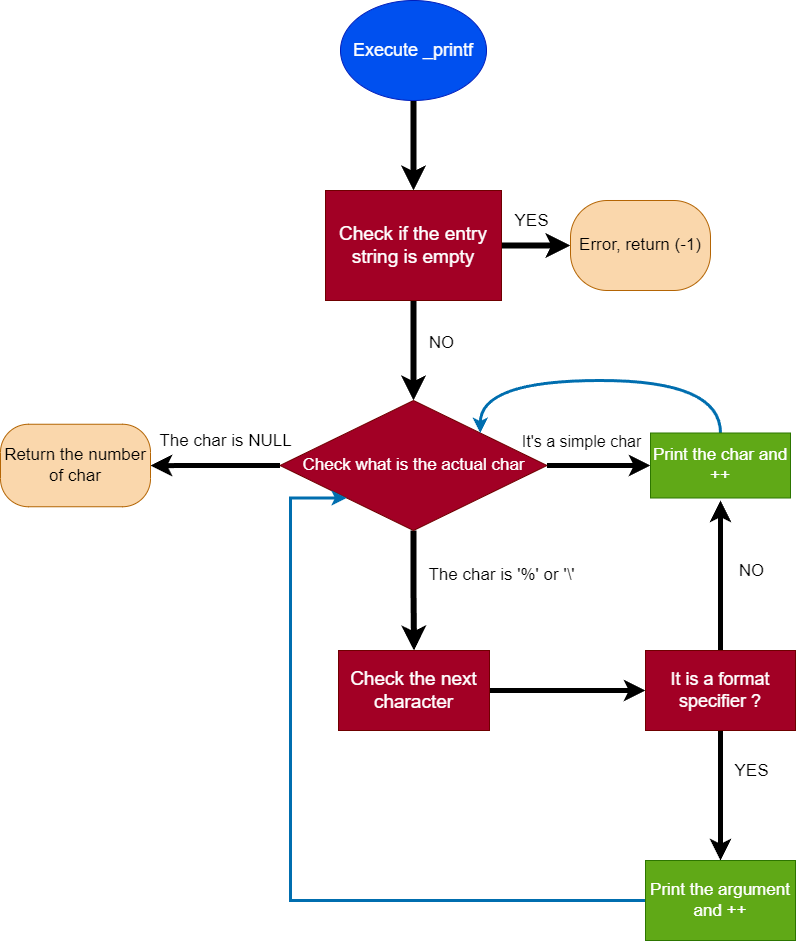

The diagram above was exported from draw.io. Its source (the exported page's mxGraphModel, read from the mxfile embedded in the PNG):
<mxGraphModel dx="1990" dy="1079" grid="1" gridSize="10" guides="1" tooltips="1" connect="1" arrows="1" fold="1" page="1" pageScale="1" pageWidth="827" pageHeight="1169" math="0" shadow="0">
  <root>
    <mxCell id="0" />
    <mxCell id="1" parent="0" />
    <mxCell id="YaUC2y1ueOvBFoX3K7fg-4" style="edgeStyle=orthogonalEdgeStyle;rounded=0;orthogonalLoop=1;jettySize=auto;html=1;strokeWidth=6;" edge="1" parent="1" source="YaUC2y1ueOvBFoX3K7fg-2" target="YaUC2y1ueOvBFoX3K7fg-5">
      <mxGeometry relative="1" as="geometry">
        <mxPoint x="413" y="250" as="targetPoint" />
        <mxPoint x="413" y="180" as="sourcePoint" />
        <Array as="points" />
      </mxGeometry>
    </mxCell>
    <mxCell id="YaUC2y1ueOvBFoX3K7fg-2" value="&lt;font style=&quot;font-size: 18px;&quot;&gt;Execute _printf&lt;/font&gt;" style="ellipse;whiteSpace=wrap;html=1;fillColor=#0050ef;fontColor=#ffffff;strokeColor=#001DBC;" vertex="1" parent="1">
      <mxGeometry x="340" y="70" width="146" height="100" as="geometry" />
    </mxCell>
    <mxCell id="YaUC2y1ueOvBFoX3K7fg-7" style="edgeStyle=orthogonalEdgeStyle;rounded=0;orthogonalLoop=1;jettySize=auto;html=1;strokeWidth=6;exitX=1;exitY=0.5;exitDx=0;exitDy=0;" edge="1" parent="1" source="YaUC2y1ueOvBFoX3K7fg-5" target="YaUC2y1ueOvBFoX3K7fg-8">
      <mxGeometry relative="1" as="geometry">
        <mxPoint x="600" y="315" as="targetPoint" />
        <mxPoint x="520" y="315" as="sourcePoint" />
      </mxGeometry>
    </mxCell>
    <mxCell id="YaUC2y1ueOvBFoX3K7fg-13" value="&lt;font style=&quot;font-size: 17px;&quot;&gt;YES&lt;/font&gt;" style="edgeLabel;html=1;align=center;verticalAlign=middle;resizable=0;points=[];" vertex="1" connectable="0" parent="YaUC2y1ueOvBFoX3K7fg-7">
      <mxGeometry x="-0.1594" y="-1" relative="1" as="geometry">
        <mxPoint y="-26" as="offset" />
      </mxGeometry>
    </mxCell>
    <mxCell id="YaUC2y1ueOvBFoX3K7fg-18" style="edgeStyle=orthogonalEdgeStyle;rounded=0;orthogonalLoop=1;jettySize=auto;html=1;entryX=0.5;entryY=0;entryDx=0;entryDy=0;strokeWidth=6;" edge="1" parent="1" source="YaUC2y1ueOvBFoX3K7fg-5" target="YaUC2y1ueOvBFoX3K7fg-17">
      <mxGeometry relative="1" as="geometry" />
    </mxCell>
    <mxCell id="YaUC2y1ueOvBFoX3K7fg-19" value="&lt;font style=&quot;font-size: 17px;&quot;&gt;NO&lt;/font&gt;" style="edgeLabel;html=1;align=center;verticalAlign=middle;resizable=0;points=[];" vertex="1" connectable="0" parent="YaUC2y1ueOvBFoX3K7fg-18">
      <mxGeometry x="-0.16" relative="1" as="geometry">
        <mxPoint x="27" as="offset" />
      </mxGeometry>
    </mxCell>
    <mxCell id="YaUC2y1ueOvBFoX3K7fg-5" value="&lt;font style=&quot;font-size: 19px;&quot;&gt;Check if the entry string is empty&lt;/font&gt;" style="rounded=0;whiteSpace=wrap;html=1;fillColor=#a20025;fontColor=#ffffff;strokeColor=#6F0000;" vertex="1" parent="1">
      <mxGeometry x="325" y="260" width="176" height="110" as="geometry" />
    </mxCell>
    <mxCell id="YaUC2y1ueOvBFoX3K7fg-8" value="&lt;font style=&quot;font-size: 17px;&quot;&gt;Error, return (-1)&lt;/font&gt;" style="rounded=1;whiteSpace=wrap;html=1;fillColor=#fad7ac;strokeColor=#b46504;glass=0;shadow=0;arcSize=41;" vertex="1" parent="1">
      <mxGeometry x="570" y="270" width="140" height="90" as="geometry" />
    </mxCell>
    <mxCell id="YaUC2y1ueOvBFoX3K7fg-21" value="" style="edgeStyle=orthogonalEdgeStyle;rounded=0;orthogonalLoop=1;jettySize=auto;html=1;strokeWidth=6;" edge="1" parent="1" source="YaUC2y1ueOvBFoX3K7fg-17" target="YaUC2y1ueOvBFoX3K7fg-20">
      <mxGeometry relative="1" as="geometry" />
    </mxCell>
    <mxCell id="YaUC2y1ueOvBFoX3K7fg-22" value="&lt;font style=&quot;font-size: 17px;&quot;&gt;&lt;font style=&quot;&quot;&gt;The char is '%&lt;/font&gt;' or '\'&lt;/font&gt;" style="edgeLabel;html=1;align=center;verticalAlign=middle;resizable=0;points=[];" vertex="1" connectable="0" parent="YaUC2y1ueOvBFoX3K7fg-21">
      <mxGeometry x="-0.2696" y="-2" relative="1" as="geometry">
        <mxPoint x="89" as="offset" />
      </mxGeometry>
    </mxCell>
    <mxCell id="YaUC2y1ueOvBFoX3K7fg-25" value="" style="edgeStyle=orthogonalEdgeStyle;rounded=0;orthogonalLoop=1;jettySize=auto;html=1;strokeWidth=5;" edge="1" parent="1" source="YaUC2y1ueOvBFoX3K7fg-17" target="YaUC2y1ueOvBFoX3K7fg-24">
      <mxGeometry relative="1" as="geometry" />
    </mxCell>
    <mxCell id="YaUC2y1ueOvBFoX3K7fg-39" value="&lt;font style=&quot;font-size: 16px;&quot;&gt;It's a simple char&lt;/font&gt;" style="edgeLabel;html=1;align=center;verticalAlign=middle;resizable=0;points=[];" vertex="1" connectable="0" parent="YaUC2y1ueOvBFoX3K7fg-25">
      <mxGeometry x="-0.1787" y="-1" relative="1" as="geometry">
        <mxPoint x="-9" y="-26" as="offset" />
      </mxGeometry>
    </mxCell>
    <mxCell id="YaUC2y1ueOvBFoX3K7fg-37" value="" style="edgeStyle=orthogonalEdgeStyle;rounded=0;orthogonalLoop=1;jettySize=auto;html=1;strokeWidth=5;" edge="1" parent="1" source="YaUC2y1ueOvBFoX3K7fg-17" target="YaUC2y1ueOvBFoX3K7fg-36">
      <mxGeometry relative="1" as="geometry" />
    </mxCell>
    <mxCell id="YaUC2y1ueOvBFoX3K7fg-38" value="&lt;font style=&quot;font-size: 17px;&quot;&gt;The char is NULL&lt;/font&gt;" style="edgeLabel;html=1;align=center;verticalAlign=middle;resizable=0;points=[];" vertex="1" connectable="0" parent="YaUC2y1ueOvBFoX3K7fg-37">
      <mxGeometry x="-0.2473" y="-2" relative="1" as="geometry">
        <mxPoint x="-6" y="-23" as="offset" />
      </mxGeometry>
    </mxCell>
    <mxCell id="YaUC2y1ueOvBFoX3K7fg-17" value="&lt;font style=&quot;font-size: 17px;&quot;&gt;Check what is the actual char&lt;/font&gt;" style="rhombus;whiteSpace=wrap;html=1;fillColor=#a20025;fontColor=#ffffff;strokeColor=#6F0000;" vertex="1" parent="1">
      <mxGeometry x="279.5" y="470" width="267" height="130" as="geometry" />
    </mxCell>
    <mxCell id="YaUC2y1ueOvBFoX3K7fg-27" value="" style="edgeStyle=orthogonalEdgeStyle;rounded=0;orthogonalLoop=1;jettySize=auto;html=1;strokeWidth=5;" edge="1" parent="1" source="YaUC2y1ueOvBFoX3K7fg-20" target="YaUC2y1ueOvBFoX3K7fg-26">
      <mxGeometry relative="1" as="geometry" />
    </mxCell>
    <mxCell id="YaUC2y1ueOvBFoX3K7fg-20" value="&lt;font style=&quot;font-size: 19px;&quot;&gt;Check the next character&lt;/font&gt;" style="whiteSpace=wrap;html=1;fillColor=#a20025;strokeColor=#6F0000;fontColor=#ffffff;" vertex="1" parent="1">
      <mxGeometry x="338" y="720" width="151" height="80" as="geometry" />
    </mxCell>
    <mxCell id="YaUC2y1ueOvBFoX3K7fg-30" style="edgeStyle=orthogonalEdgeStyle;rounded=0;orthogonalLoop=1;jettySize=auto;html=1;entryX=1;entryY=0;entryDx=0;entryDy=0;curved=1;strokeWidth=3;fillColor=#1ba1e2;strokeColor=#006EAF;" edge="1" parent="1" source="YaUC2y1ueOvBFoX3K7fg-24" target="YaUC2y1ueOvBFoX3K7fg-17">
      <mxGeometry relative="1" as="geometry">
        <Array as="points">
          <mxPoint x="720" y="450" />
          <mxPoint x="480" y="450" />
        </Array>
      </mxGeometry>
    </mxCell>
    <mxCell id="YaUC2y1ueOvBFoX3K7fg-24" value="&lt;font style=&quot;font-size: 17px;&quot;&gt;Print the char and ++&lt;/font&gt;" style="whiteSpace=wrap;html=1;fillColor=#60a917;strokeColor=#2D7600;fontColor=#ffffff;" vertex="1" parent="1">
      <mxGeometry x="650" y="502.5" width="140" height="65" as="geometry" />
    </mxCell>
    <mxCell id="YaUC2y1ueOvBFoX3K7fg-28" style="edgeStyle=orthogonalEdgeStyle;rounded=0;orthogonalLoop=1;jettySize=auto;html=1;strokeWidth=5;" edge="1" parent="1" source="YaUC2y1ueOvBFoX3K7fg-26">
      <mxGeometry relative="1" as="geometry">
        <mxPoint x="720" y="570" as="targetPoint" />
      </mxGeometry>
    </mxCell>
    <mxCell id="YaUC2y1ueOvBFoX3K7fg-29" value="&lt;font style=&quot;font-size: 17px;&quot;&gt;NO&lt;/font&gt;" style="edgeLabel;html=1;align=center;verticalAlign=middle;resizable=0;points=[];" vertex="1" connectable="0" parent="YaUC2y1ueOvBFoX3K7fg-28">
      <mxGeometry x="0.271" relative="1" as="geometry">
        <mxPoint x="30" y="16" as="offset" />
      </mxGeometry>
    </mxCell>
    <mxCell id="YaUC2y1ueOvBFoX3K7fg-33" value="" style="edgeStyle=orthogonalEdgeStyle;rounded=0;orthogonalLoop=1;jettySize=auto;html=1;strokeWidth=5;" edge="1" parent="1" source="YaUC2y1ueOvBFoX3K7fg-26" target="YaUC2y1ueOvBFoX3K7fg-32">
      <mxGeometry relative="1" as="geometry">
        <Array as="points">
          <mxPoint x="720" y="840" />
          <mxPoint x="720" y="840" />
        </Array>
      </mxGeometry>
    </mxCell>
    <mxCell id="YaUC2y1ueOvBFoX3K7fg-35" value="&lt;font style=&quot;font-size: 17px;&quot;&gt;YES&lt;/font&gt;" style="edgeLabel;html=1;align=center;verticalAlign=middle;resizable=0;points=[];rotation=0;" vertex="1" connectable="0" parent="YaUC2y1ueOvBFoX3K7fg-33">
      <mxGeometry x="-0.4308" y="-2" relative="1" as="geometry">
        <mxPoint x="32" y="3" as="offset" />
      </mxGeometry>
    </mxCell>
    <mxCell id="YaUC2y1ueOvBFoX3K7fg-26" value="&lt;font style=&quot;font-size: 18px;&quot;&gt;It is a format specifier ?&lt;/font&gt;" style="whiteSpace=wrap;html=1;fillColor=#a20025;strokeColor=#6F0000;fontColor=#ffffff;" vertex="1" parent="1">
      <mxGeometry x="645" y="720" width="150" height="80" as="geometry" />
    </mxCell>
    <mxCell id="YaUC2y1ueOvBFoX3K7fg-34" style="edgeStyle=orthogonalEdgeStyle;rounded=0;orthogonalLoop=1;jettySize=auto;html=1;entryX=0;entryY=1;entryDx=0;entryDy=0;strokeWidth=3;fillColor=#1ba1e2;strokeColor=#006EAF;" edge="1" parent="1" source="YaUC2y1ueOvBFoX3K7fg-32" target="YaUC2y1ueOvBFoX3K7fg-17">
      <mxGeometry relative="1" as="geometry">
        <Array as="points">
          <mxPoint x="290" y="970" />
          <mxPoint x="290" y="568" />
        </Array>
      </mxGeometry>
    </mxCell>
    <mxCell id="YaUC2y1ueOvBFoX3K7fg-32" value="&lt;font style=&quot;font-size: 17px;&quot;&gt;Print the argument&lt;/font&gt;&lt;div&gt;&lt;font style=&quot;font-size: 17px;&quot;&gt;and ++&lt;/font&gt;&lt;/div&gt;" style="whiteSpace=wrap;html=1;fillColor=#60a917;strokeColor=#2D7600;fontColor=#ffffff;" vertex="1" parent="1">
      <mxGeometry x="645" y="930" width="150" height="80" as="geometry" />
    </mxCell>
    <mxCell id="YaUC2y1ueOvBFoX3K7fg-36" value="&lt;font style=&quot;font-size: 17px;&quot;&gt;Return the number of char&lt;/font&gt;" style="whiteSpace=wrap;html=1;fillColor=#fad7ac;strokeColor=#b46504;rounded=1;arcSize=34;" vertex="1" parent="1">
      <mxGeometry y="493.75" width="150" height="82.5" as="geometry" />
    </mxCell>
  </root>
</mxGraphModel>